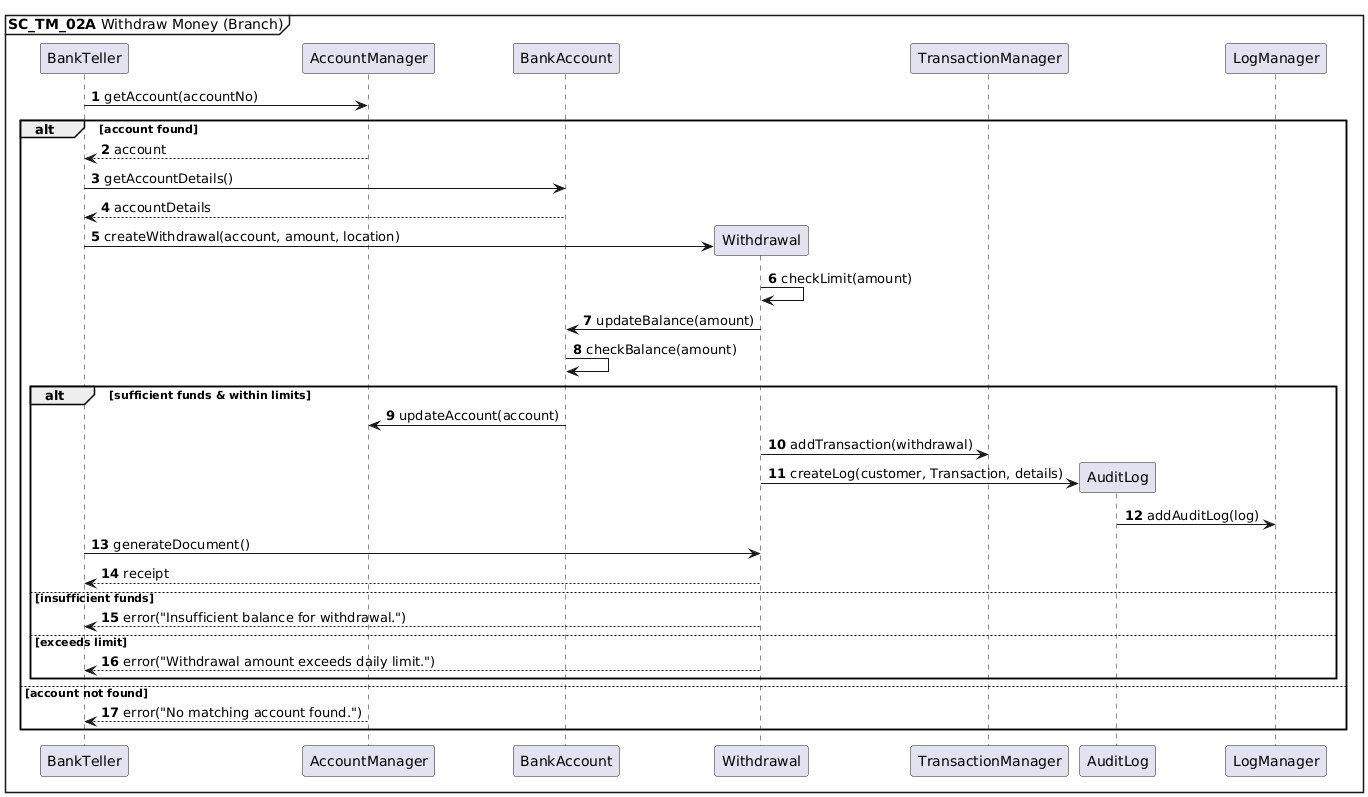

The diagram above was rendered by PlantUML. Its source (embedded in the PNG):
@startuml
autonumber
mainframe **SC_TM_02A** Withdraw Money (Branch)

BankTeller -> AccountManager : getAccount(accountNo)

alt account found
    AccountManager --> BankTeller : account
    BankTeller -> BankAccount : getAccountDetails()
    BankAccount --> BankTeller : accountDetails

    BankTeller -> Withdrawal **: createWithdrawal(account, amount, location)
    
    Withdrawal -> Withdrawal: checkLimit(amount)
    Withdrawal -> BankAccount: updateBalance(amount)
    BankAccount -> BankAccount : checkBalance(amount)
    
    alt sufficient funds & within limits
        
        BankAccount -> AccountManager : updateAccount(account)
        Withdrawal -> TransactionManager : addTransaction(withdrawal)
        Withdrawal -> AuditLog **: createLog(customer, Transaction, details)
        AuditLog -> LogManager: addAuditLog(log)
        
        BankTeller -> Withdrawal : generateDocument()
        Withdrawal --> BankTeller : receipt
    else insufficient funds
        Withdrawal --> BankTeller : error("Insufficient balance for withdrawal.")
    else exceeds limit
        Withdrawal --> BankTeller : error("Withdrawal amount exceeds daily limit.")
    end

else account not found
    AccountManager --> BankTeller : error("No matching account found.")
end
@enduml